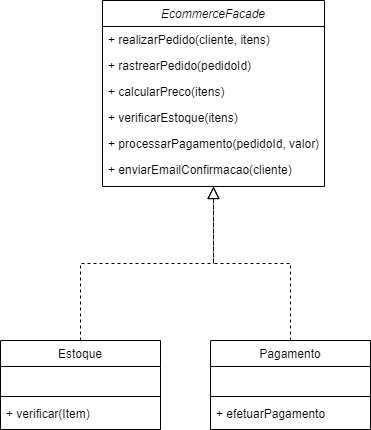

The diagram above was exported from draw.io. Its source (the exported page's mxGraphModel, read from the mxfile embedded in the PNG):
<mxGraphModel dx="954" dy="610" grid="0" gridSize="10" guides="1" tooltips="1" connect="1" arrows="1" fold="1" page="1" pageScale="1" pageWidth="827" pageHeight="1169" math="0" shadow="0">
  <root>
    <mxCell id="WIyWlLk6GJQsqaUBKTNV-0" />
    <mxCell id="WIyWlLk6GJQsqaUBKTNV-1" parent="WIyWlLk6GJQsqaUBKTNV-0" />
    <mxCell id="zkfFHV4jXpPFQw0GAbJ--0" value="EcommerceFacade          " style="swimlane;fontStyle=2;align=center;verticalAlign=top;childLayout=stackLayout;horizontal=1;startSize=26;horizontalStack=0;resizeParent=1;resizeLast=0;collapsible=1;marginBottom=0;rounded=0;shadow=0;strokeWidth=1;" parent="WIyWlLk6GJQsqaUBKTNV-1" vertex="1">
      <mxGeometry x="222" y="20" width="222" height="186" as="geometry">
        <mxRectangle x="230" y="140" width="160" height="26" as="alternateBounds" />
      </mxGeometry>
    </mxCell>
    <mxCell id="zkfFHV4jXpPFQw0GAbJ--1" value="+ realizarPedido(cliente, itens)" style="text;align=left;verticalAlign=top;spacingLeft=4;spacingRight=4;overflow=hidden;rotatable=0;points=[[0,0.5],[1,0.5]];portConstraint=eastwest;" parent="zkfFHV4jXpPFQw0GAbJ--0" vertex="1">
      <mxGeometry y="26" width="222" height="26" as="geometry" />
    </mxCell>
    <mxCell id="zkfFHV4jXpPFQw0GAbJ--2" value="+ rastrearPedido(pedidoId)" style="text;align=left;verticalAlign=top;spacingLeft=4;spacingRight=4;overflow=hidden;rotatable=0;points=[[0,0.5],[1,0.5]];portConstraint=eastwest;rounded=0;shadow=0;html=0;" parent="zkfFHV4jXpPFQw0GAbJ--0" vertex="1">
      <mxGeometry y="52" width="222" height="26" as="geometry" />
    </mxCell>
    <mxCell id="zkfFHV4jXpPFQw0GAbJ--3" value="+ calcularPreco(itens)" style="text;align=left;verticalAlign=top;spacingLeft=4;spacingRight=4;overflow=hidden;rotatable=0;points=[[0,0.5],[1,0.5]];portConstraint=eastwest;rounded=0;shadow=0;html=0;" parent="zkfFHV4jXpPFQw0GAbJ--0" vertex="1">
      <mxGeometry y="78" width="222" height="26" as="geometry" />
    </mxCell>
    <mxCell id="LkyWVyVHKTSqm9nZcEsd-0" value="+ verificarEstoque(itens)&#10;" style="text;align=left;verticalAlign=top;spacingLeft=4;spacingRight=4;overflow=hidden;rotatable=0;points=[[0,0.5],[1,0.5]];portConstraint=eastwest;rounded=0;shadow=0;html=0;" vertex="1" parent="zkfFHV4jXpPFQw0GAbJ--0">
      <mxGeometry y="104" width="222" height="26" as="geometry" />
    </mxCell>
    <mxCell id="LkyWVyVHKTSqm9nZcEsd-1" value="+ processarPagamento(pedidoId, valor)" style="text;align=left;verticalAlign=top;spacingLeft=4;spacingRight=4;overflow=hidden;rotatable=0;points=[[0,0.5],[1,0.5]];portConstraint=eastwest;rounded=0;shadow=0;html=0;" vertex="1" parent="zkfFHV4jXpPFQw0GAbJ--0">
      <mxGeometry y="130" width="222" height="26" as="geometry" />
    </mxCell>
    <mxCell id="LkyWVyVHKTSqm9nZcEsd-2" value="+ enviarEmailConfirmacao(cliente)&#10;" style="text;align=left;verticalAlign=top;spacingLeft=4;spacingRight=4;overflow=hidden;rotatable=0;points=[[0,0.5],[1,0.5]];portConstraint=eastwest;rounded=0;shadow=0;html=0;" vertex="1" parent="zkfFHV4jXpPFQw0GAbJ--0">
      <mxGeometry y="156" width="222" height="26" as="geometry" />
    </mxCell>
    <mxCell id="zkfFHV4jXpPFQw0GAbJ--6" value="Estoque" style="swimlane;fontStyle=0;align=center;verticalAlign=top;childLayout=stackLayout;horizontal=1;startSize=26;horizontalStack=0;resizeParent=1;resizeLast=0;collapsible=1;marginBottom=0;rounded=0;shadow=0;strokeWidth=1;" parent="WIyWlLk6GJQsqaUBKTNV-1" vertex="1">
      <mxGeometry x="120" y="360" width="160" height="89" as="geometry">
        <mxRectangle x="130" y="380" width="160" height="26" as="alternateBounds" />
      </mxGeometry>
    </mxCell>
    <mxCell id="zkfFHV4jXpPFQw0GAbJ--8" value="Average Mark" style="text;align=left;verticalAlign=top;spacingLeft=4;spacingRight=4;overflow=hidden;rotatable=0;points=[[0,0.5],[1,0.5]];portConstraint=eastwest;rounded=0;shadow=0;html=0;fontColor=none;noLabel=1;" parent="zkfFHV4jXpPFQw0GAbJ--6" vertex="1">
      <mxGeometry y="26" width="160" height="26" as="geometry" />
    </mxCell>
    <mxCell id="zkfFHV4jXpPFQw0GAbJ--9" value="" style="line;html=1;strokeWidth=1;align=left;verticalAlign=middle;spacingTop=-1;spacingLeft=3;spacingRight=3;rotatable=0;labelPosition=right;points=[];portConstraint=eastwest;" parent="zkfFHV4jXpPFQw0GAbJ--6" vertex="1">
      <mxGeometry y="52" width="160" height="8" as="geometry" />
    </mxCell>
    <mxCell id="LkyWVyVHKTSqm9nZcEsd-13" value="+ verificar(Item)" style="text;align=left;verticalAlign=top;spacingLeft=4;spacingRight=4;overflow=hidden;rotatable=0;points=[[0,0.5],[1,0.5]];portConstraint=eastwest;" vertex="1" parent="zkfFHV4jXpPFQw0GAbJ--6">
      <mxGeometry y="60" width="160" height="26" as="geometry" />
    </mxCell>
    <mxCell id="zkfFHV4jXpPFQw0GAbJ--12" value="" style="endArrow=block;endSize=10;endFill=0;shadow=0;strokeWidth=1;rounded=0;edgeStyle=elbowEdgeStyle;elbow=vertical;dashed=1;" parent="WIyWlLk6GJQsqaUBKTNV-1" source="zkfFHV4jXpPFQw0GAbJ--6" target="zkfFHV4jXpPFQw0GAbJ--0" edge="1">
      <mxGeometry width="160" relative="1" as="geometry">
        <mxPoint x="200" y="203" as="sourcePoint" />
        <mxPoint x="200" y="203" as="targetPoint" />
      </mxGeometry>
    </mxCell>
    <mxCell id="zkfFHV4jXpPFQw0GAbJ--13" value="Pagamento" style="swimlane;fontStyle=0;align=center;verticalAlign=top;childLayout=stackLayout;horizontal=1;startSize=26;horizontalStack=0;resizeParent=1;resizeLast=0;collapsible=1;marginBottom=0;rounded=0;shadow=0;strokeWidth=1;" parent="WIyWlLk6GJQsqaUBKTNV-1" vertex="1">
      <mxGeometry x="330" y="360" width="160" height="89" as="geometry">
        <mxRectangle x="340" y="380" width="170" height="26" as="alternateBounds" />
      </mxGeometry>
    </mxCell>
    <mxCell id="zkfFHV4jXpPFQw0GAbJ--14" value="Salary" style="text;align=left;verticalAlign=top;spacingLeft=4;spacingRight=4;overflow=hidden;rotatable=0;points=[[0,0.5],[1,0.5]];portConstraint=eastwest;fontColor=none;noLabel=1;" parent="zkfFHV4jXpPFQw0GAbJ--13" vertex="1">
      <mxGeometry y="26" width="160" height="26" as="geometry" />
    </mxCell>
    <mxCell id="zkfFHV4jXpPFQw0GAbJ--15" value="" style="line;html=1;strokeWidth=1;align=left;verticalAlign=middle;spacingTop=-1;spacingLeft=3;spacingRight=3;rotatable=0;labelPosition=right;points=[];portConstraint=eastwest;" parent="zkfFHV4jXpPFQw0GAbJ--13" vertex="1">
      <mxGeometry y="52" width="160" height="8" as="geometry" />
    </mxCell>
    <mxCell id="LkyWVyVHKTSqm9nZcEsd-11" value="+ efetuarPagamento" style="text;align=left;verticalAlign=top;spacingLeft=4;spacingRight=4;overflow=hidden;rotatable=0;points=[[0,0.5],[1,0.5]];portConstraint=eastwest;rounded=0;shadow=0;html=0;" vertex="1" parent="zkfFHV4jXpPFQw0GAbJ--13">
      <mxGeometry y="60" width="160" height="26" as="geometry" />
    </mxCell>
    <mxCell id="zkfFHV4jXpPFQw0GAbJ--16" value="" style="endArrow=block;endSize=10;endFill=0;shadow=0;strokeWidth=1;rounded=0;edgeStyle=elbowEdgeStyle;elbow=vertical;dashed=1;" parent="WIyWlLk6GJQsqaUBKTNV-1" source="zkfFHV4jXpPFQw0GAbJ--13" target="zkfFHV4jXpPFQw0GAbJ--0" edge="1">
      <mxGeometry width="160" relative="1" as="geometry">
        <mxPoint x="210" y="373" as="sourcePoint" />
        <mxPoint x="310" y="271" as="targetPoint" />
      </mxGeometry>
    </mxCell>
  </root>
</mxGraphModel>